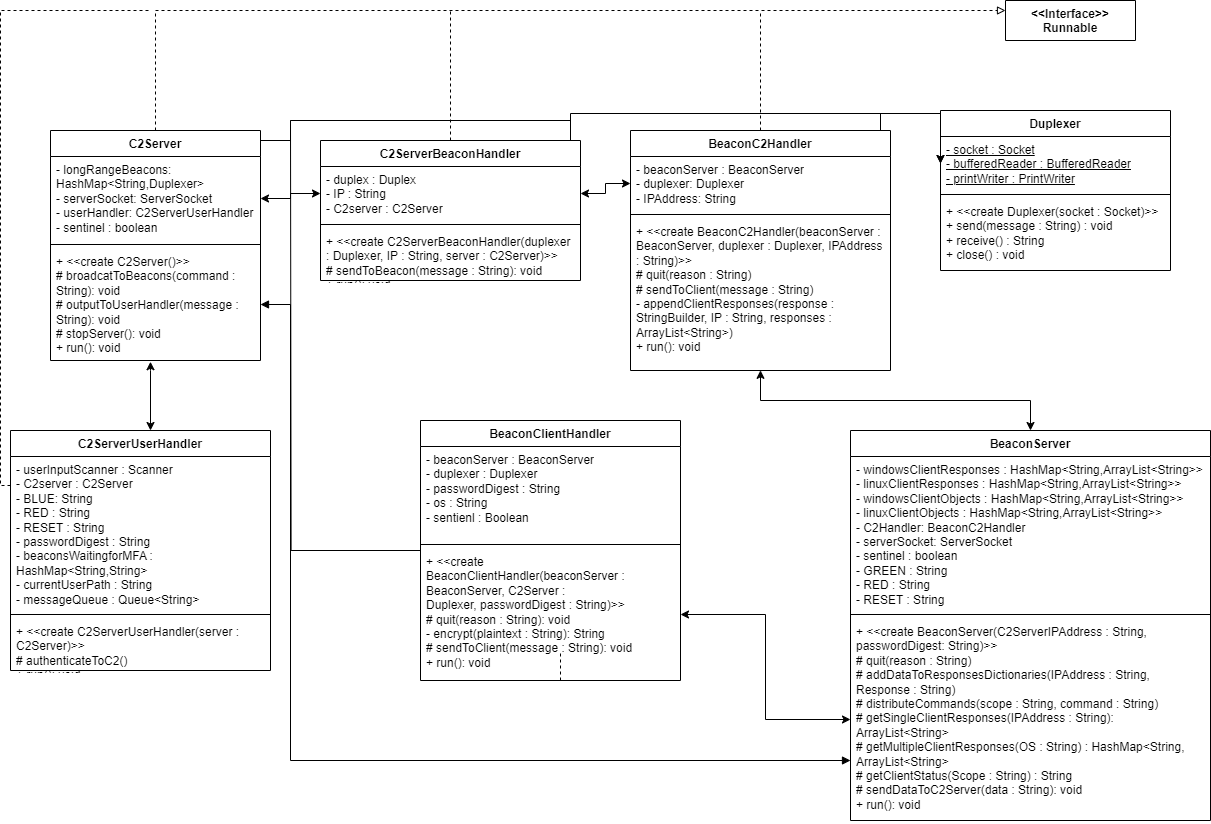

The diagram above was exported from draw.io. Its source (the exported page's mxGraphModel, read from the mxfile embedded in the PNG):
<mxGraphModel dx="2236" dy="1924" grid="1" gridSize="10" guides="1" tooltips="1" connect="1" arrows="1" fold="1" page="1" pageScale="1" pageWidth="850" pageHeight="1100" math="0" shadow="0">
  <root>
    <mxCell id="0" />
    <mxCell id="1" parent="0" />
    <mxCell id="WeKBjghY_97OZOm9-ozu-49" style="edgeStyle=orthogonalEdgeStyle;rounded=0;orthogonalLoop=1;jettySize=auto;html=1;entryX=0;entryY=0.25;entryDx=0;entryDy=0;dashed=1;endArrow=block;endFill=0;" parent="1" source="WeKBjghY_97OZOm9-ozu-1" target="WeKBjghY_97OZOm9-ozu-34" edge="1">
      <mxGeometry relative="1" as="geometry">
        <Array as="points">
          <mxPoint x="175" y="-90" />
        </Array>
      </mxGeometry>
    </mxCell>
    <mxCell id="WeKBjghY_97OZOm9-ozu-60" style="edgeStyle=orthogonalEdgeStyle;rounded=0;orthogonalLoop=1;jettySize=auto;html=1;endArrow=none;endFill=0;" parent="1" source="WeKBjghY_97OZOm9-ozu-1" edge="1">
      <mxGeometry relative="1" as="geometry">
        <mxPoint x="590" y="20" as="targetPoint" />
        <Array as="points">
          <mxPoint x="310" y="40" />
          <mxPoint x="310" y="20" />
        </Array>
      </mxGeometry>
    </mxCell>
    <mxCell id="WeKBjghY_97OZOm9-ozu-1" value="C2Server" style="swimlane;fontStyle=1;align=center;verticalAlign=top;childLayout=stackLayout;horizontal=1;startSize=26;horizontalStack=0;resizeParent=1;resizeParentMax=0;resizeLast=0;collapsible=1;marginBottom=0;whiteSpace=wrap;html=1;" parent="1" vertex="1">
      <mxGeometry x="70" y="30" width="210" height="230" as="geometry" />
    </mxCell>
    <mxCell id="WeKBjghY_97OZOm9-ozu-2" value="- longRangeBeacons: HashMap&amp;lt;String,Duplexer&amp;gt;&lt;div&gt;- serverSocket: ServerSocket&lt;/div&gt;&lt;div&gt;- userHandler: C2ServerUserHandler&lt;/div&gt;&lt;div&gt;- sentinel : boolean&lt;/div&gt;" style="text;strokeColor=none;fillColor=none;align=left;verticalAlign=top;spacingLeft=4;spacingRight=4;overflow=hidden;rotatable=0;points=[[0,0.5],[1,0.5]];portConstraint=eastwest;whiteSpace=wrap;html=1;" parent="WeKBjghY_97OZOm9-ozu-1" vertex="1">
      <mxGeometry y="26" width="210" height="84" as="geometry" />
    </mxCell>
    <mxCell id="WeKBjghY_97OZOm9-ozu-3" value="" style="line;strokeWidth=1;fillColor=none;align=left;verticalAlign=middle;spacingTop=-1;spacingLeft=3;spacingRight=3;rotatable=0;labelPosition=right;points=[];portConstraint=eastwest;strokeColor=inherit;" parent="WeKBjghY_97OZOm9-ozu-1" vertex="1">
      <mxGeometry y="110" width="210" height="8" as="geometry" />
    </mxCell>
    <mxCell id="WeKBjghY_97OZOm9-ozu-4" value="+ &amp;lt;&amp;lt;create C2Server()&amp;gt;&amp;gt;&lt;div&gt;# broadcatToBeacons(command : String): void&lt;/div&gt;&lt;div&gt;# outputToUserHandler(message : String): void&lt;/div&gt;&lt;div&gt;# stopServer(): void&lt;br&gt;&lt;div&gt;+ run(): void&lt;/div&gt;&lt;/div&gt;" style="text;strokeColor=none;fillColor=none;align=left;verticalAlign=top;spacingLeft=4;spacingRight=4;overflow=hidden;rotatable=0;points=[[0,0.5],[1,0.5]];portConstraint=eastwest;whiteSpace=wrap;html=1;" parent="WeKBjghY_97OZOm9-ozu-1" vertex="1">
      <mxGeometry y="118" width="210" height="112" as="geometry" />
    </mxCell>
    <mxCell id="WeKBjghY_97OZOm9-ozu-52" style="edgeStyle=orthogonalEdgeStyle;rounded=0;orthogonalLoop=1;jettySize=auto;html=1;endArrow=none;endFill=0;dashed=1;" parent="1" source="WeKBjghY_97OZOm9-ozu-5" edge="1">
      <mxGeometry relative="1" as="geometry">
        <mxPoint x="470" y="-90" as="targetPoint" />
      </mxGeometry>
    </mxCell>
    <mxCell id="WeKBjghY_97OZOm9-ozu-59" style="edgeStyle=orthogonalEdgeStyle;rounded=0;orthogonalLoop=1;jettySize=auto;html=1;entryX=0;entryY=0.5;entryDx=0;entryDy=0;" parent="1" source="WeKBjghY_97OZOm9-ozu-5" target="WeKBjghY_97OZOm9-ozu-14" edge="1">
      <mxGeometry relative="1" as="geometry">
        <Array as="points">
          <mxPoint x="590" y="13" />
        </Array>
      </mxGeometry>
    </mxCell>
    <mxCell id="WeKBjghY_97OZOm9-ozu-5" value="C2ServerBeaconHandler&lt;div&gt;&lt;br&gt;&lt;/div&gt;" style="swimlane;fontStyle=1;align=center;verticalAlign=top;childLayout=stackLayout;horizontal=1;startSize=26;horizontalStack=0;resizeParent=1;resizeParentMax=0;resizeLast=0;collapsible=1;marginBottom=0;whiteSpace=wrap;html=1;" parent="1" vertex="1">
      <mxGeometry x="340" y="40" width="260" height="140" as="geometry" />
    </mxCell>
    <mxCell id="WeKBjghY_97OZOm9-ozu-6" value="- duplex : Duplex&lt;br&gt;&lt;div&gt;- IP : String&lt;/div&gt;&lt;div&gt;- C2server : C2Server&lt;/div&gt;" style="text;strokeColor=none;fillColor=none;align=left;verticalAlign=top;spacingLeft=4;spacingRight=4;overflow=hidden;rotatable=0;points=[[0,0.5],[1,0.5]];portConstraint=eastwest;whiteSpace=wrap;html=1;" parent="WeKBjghY_97OZOm9-ozu-5" vertex="1">
      <mxGeometry y="26" width="260" height="54" as="geometry" />
    </mxCell>
    <mxCell id="WeKBjghY_97OZOm9-ozu-7" value="" style="line;strokeWidth=1;fillColor=none;align=left;verticalAlign=middle;spacingTop=-1;spacingLeft=3;spacingRight=3;rotatable=0;labelPosition=right;points=[];portConstraint=eastwest;strokeColor=inherit;" parent="WeKBjghY_97OZOm9-ozu-5" vertex="1">
      <mxGeometry y="80" width="260" height="8" as="geometry" />
    </mxCell>
    <mxCell id="WeKBjghY_97OZOm9-ozu-8" value="+ &amp;lt;&amp;lt;create C2ServerBeaconHandler(duplexer : Duplexer, IP : String, server : C2Server)&amp;gt;&amp;gt;&lt;div&gt;# sendToBeacon(message : String): void&lt;br&gt;&lt;div&gt;&lt;div&gt;+ run(): void&lt;/div&gt;&lt;/div&gt;&lt;/div&gt;" style="text;strokeColor=none;fillColor=none;align=left;verticalAlign=top;spacingLeft=4;spacingRight=4;overflow=hidden;rotatable=0;points=[[0,0.5],[1,0.5]];portConstraint=eastwest;whiteSpace=wrap;html=1;" parent="WeKBjghY_97OZOm9-ozu-5" vertex="1">
      <mxGeometry y="88" width="260" height="52" as="geometry" />
    </mxCell>
    <mxCell id="WeKBjghY_97OZOm9-ozu-54" style="edgeStyle=orthogonalEdgeStyle;rounded=0;orthogonalLoop=1;jettySize=auto;html=1;endArrow=none;endFill=0;dashed=1;" parent="1" source="WeKBjghY_97OZOm9-ozu-9" edge="1">
      <mxGeometry relative="1" as="geometry">
        <mxPoint x="170" y="-90" as="targetPoint" />
        <Array as="points">
          <mxPoint x="20" y="385" />
          <mxPoint x="20" y="-90" />
        </Array>
      </mxGeometry>
    </mxCell>
    <mxCell id="WeKBjghY_97OZOm9-ozu-9" value="C2ServerUserHandler&lt;div&gt;&lt;br&gt;&lt;/div&gt;" style="swimlane;fontStyle=1;align=center;verticalAlign=top;childLayout=stackLayout;horizontal=1;startSize=26;horizontalStack=0;resizeParent=1;resizeParentMax=0;resizeLast=0;collapsible=1;marginBottom=0;whiteSpace=wrap;html=1;" parent="1" vertex="1">
      <mxGeometry x="30" y="330" width="260" height="240" as="geometry" />
    </mxCell>
    <mxCell id="WeKBjghY_97OZOm9-ozu-10" value="- userInputScanner : Scanner&lt;br&gt;&lt;div&gt;- C2server : C2Server&lt;/div&gt;&lt;div&gt;&lt;div&gt;- BLUE: String&lt;/div&gt;&lt;div&gt;- RED : String&lt;br&gt;&lt;/div&gt;&lt;div&gt;- RESET : String&lt;/div&gt;&lt;/div&gt;&lt;div&gt;- passwordDigest : String&lt;/div&gt;&lt;div&gt;- beaconsWaitingforMFA : HashMap&amp;lt;String,String&amp;gt;&lt;/div&gt;&lt;div&gt;- currentUserPath : String&lt;/div&gt;&lt;div&gt;- messageQueue : Queue&amp;lt;String&amp;gt;&lt;/div&gt;" style="text;strokeColor=none;fillColor=none;align=left;verticalAlign=top;spacingLeft=4;spacingRight=4;overflow=hidden;rotatable=0;points=[[0,0.5],[1,0.5]];portConstraint=eastwest;whiteSpace=wrap;html=1;" parent="WeKBjghY_97OZOm9-ozu-9" vertex="1">
      <mxGeometry y="26" width="260" height="154" as="geometry" />
    </mxCell>
    <mxCell id="WeKBjghY_97OZOm9-ozu-11" value="" style="line;strokeWidth=1;fillColor=none;align=left;verticalAlign=middle;spacingTop=-1;spacingLeft=3;spacingRight=3;rotatable=0;labelPosition=right;points=[];portConstraint=eastwest;strokeColor=inherit;" parent="WeKBjghY_97OZOm9-ozu-9" vertex="1">
      <mxGeometry y="180" width="260" height="8" as="geometry" />
    </mxCell>
    <mxCell id="WeKBjghY_97OZOm9-ozu-12" value="+ &amp;lt;&amp;lt;create C2ServerUserHandler(server : C2Server)&amp;gt;&amp;gt;&lt;div&gt;# authenticateToC2()&lt;br&gt;&lt;div&gt;&lt;div&gt;+ run(): void&lt;/div&gt;&lt;/div&gt;&lt;/div&gt;" style="text;strokeColor=none;fillColor=none;align=left;verticalAlign=top;spacingLeft=4;spacingRight=4;overflow=hidden;rotatable=0;points=[[0,0.5],[1,0.5]];portConstraint=eastwest;whiteSpace=wrap;html=1;" parent="WeKBjghY_97OZOm9-ozu-9" vertex="1">
      <mxGeometry y="188" width="260" height="52" as="geometry" />
    </mxCell>
    <mxCell id="WeKBjghY_97OZOm9-ozu-13" value="&lt;div&gt;Duplexer&lt;/div&gt;" style="swimlane;fontStyle=1;align=center;verticalAlign=top;childLayout=stackLayout;horizontal=1;startSize=26;horizontalStack=0;resizeParent=1;resizeParentMax=0;resizeLast=0;collapsible=1;marginBottom=0;whiteSpace=wrap;html=1;" parent="1" vertex="1">
      <mxGeometry x="960" y="10" width="230" height="160" as="geometry" />
    </mxCell>
    <mxCell id="WeKBjghY_97OZOm9-ozu-14" value="&lt;u&gt;- socket : Socket&lt;/u&gt;&lt;div&gt;&lt;u&gt;- bufferedReader : BufferedReader&lt;/u&gt;&lt;/div&gt;&lt;div&gt;&lt;u&gt;- printWriter : PrintWriter&lt;/u&gt;&lt;/div&gt;" style="text;strokeColor=none;fillColor=none;align=left;verticalAlign=top;spacingLeft=4;spacingRight=4;overflow=hidden;rotatable=0;points=[[0,0.5],[1,0.5]];portConstraint=eastwest;whiteSpace=wrap;html=1;" parent="WeKBjghY_97OZOm9-ozu-13" vertex="1">
      <mxGeometry y="26" width="230" height="54" as="geometry" />
    </mxCell>
    <mxCell id="WeKBjghY_97OZOm9-ozu-15" value="" style="line;strokeWidth=1;fillColor=none;align=left;verticalAlign=middle;spacingTop=-1;spacingLeft=3;spacingRight=3;rotatable=0;labelPosition=right;points=[];portConstraint=eastwest;strokeColor=inherit;" parent="WeKBjghY_97OZOm9-ozu-13" vertex="1">
      <mxGeometry y="80" width="230" height="8" as="geometry" />
    </mxCell>
    <mxCell id="WeKBjghY_97OZOm9-ozu-16" value="+ &amp;lt;&amp;lt;create Duplexer(socket : Socket)&amp;gt;&amp;gt;&lt;div&gt;&lt;div&gt;+ send(message : String) : void&lt;/div&gt;&lt;/div&gt;&lt;div&gt;+ receive() : String&lt;/div&gt;&lt;div&gt;+ close() : void&lt;/div&gt;" style="text;strokeColor=none;fillColor=none;align=left;verticalAlign=top;spacingLeft=4;spacingRight=4;overflow=hidden;rotatable=0;points=[[0,0.5],[1,0.5]];portConstraint=eastwest;whiteSpace=wrap;html=1;" parent="WeKBjghY_97OZOm9-ozu-13" vertex="1">
      <mxGeometry y="88" width="230" height="72" as="geometry" />
    </mxCell>
    <mxCell id="WeKBjghY_97OZOm9-ozu-61" style="edgeStyle=orthogonalEdgeStyle;rounded=0;orthogonalLoop=1;jettySize=auto;html=1;endArrow=none;endFill=0;" parent="1" source="WeKBjghY_97OZOm9-ozu-17" edge="1">
      <mxGeometry relative="1" as="geometry">
        <mxPoint x="310" y="20" as="targetPoint" />
      </mxGeometry>
    </mxCell>
    <mxCell id="WeKBjghY_97OZOm9-ozu-17" value="BeaconClientHandler&lt;div&gt;&lt;br&gt;&lt;/div&gt;" style="swimlane;fontStyle=1;align=center;verticalAlign=top;childLayout=stackLayout;horizontal=1;startSize=26;horizontalStack=0;resizeParent=1;resizeParentMax=0;resizeLast=0;collapsible=1;marginBottom=0;whiteSpace=wrap;html=1;" parent="1" vertex="1">
      <mxGeometry x="440" y="320" width="260" height="260" as="geometry" />
    </mxCell>
    <mxCell id="WeKBjghY_97OZOm9-ozu-18" value="- beaconServer : BeaconServer&lt;br&gt;&lt;div&gt;- duplexer : Duplexer&lt;/div&gt;&lt;div&gt;- passwordDigest : String&lt;/div&gt;&lt;div&gt;- os : String&lt;/div&gt;&lt;div&gt;- sentienl : Boolean&lt;/div&gt;" style="text;strokeColor=none;fillColor=none;align=left;verticalAlign=top;spacingLeft=4;spacingRight=4;overflow=hidden;rotatable=0;points=[[0,0.5],[1,0.5]];portConstraint=eastwest;whiteSpace=wrap;html=1;" parent="WeKBjghY_97OZOm9-ozu-17" vertex="1">
      <mxGeometry y="26" width="260" height="94" as="geometry" />
    </mxCell>
    <mxCell id="WeKBjghY_97OZOm9-ozu-19" value="" style="line;strokeWidth=1;fillColor=none;align=left;verticalAlign=middle;spacingTop=-1;spacingLeft=3;spacingRight=3;rotatable=0;labelPosition=right;points=[];portConstraint=eastwest;strokeColor=inherit;" parent="WeKBjghY_97OZOm9-ozu-17" vertex="1">
      <mxGeometry y="120" width="260" height="8" as="geometry" />
    </mxCell>
    <mxCell id="WeKBjghY_97OZOm9-ozu-57" style="edgeStyle=orthogonalEdgeStyle;rounded=0;orthogonalLoop=1;jettySize=auto;html=1;endArrow=none;endFill=0;dashed=1;" parent="WeKBjghY_97OZOm9-ozu-17" source="WeKBjghY_97OZOm9-ozu-20" edge="1">
      <mxGeometry relative="1" as="geometry">
        <mxPoint x="140" y="230" as="targetPoint" />
        <Array as="points">
          <mxPoint x="140" y="230" />
        </Array>
      </mxGeometry>
    </mxCell>
    <mxCell id="WeKBjghY_97OZOm9-ozu-20" value="+ &amp;lt;&amp;lt;create BeaconClientHandler(beaconServer : BeaconServer,&amp;nbsp;&lt;span style=&quot;background-color: initial;&quot;&gt;C2Server : Duplexer,&amp;nbsp;&lt;/span&gt;&lt;span style=&quot;background-color: initial;&quot;&gt;passwordDigest : String&lt;/span&gt;&lt;span style=&quot;background-color: initial;&quot;&gt;)&amp;gt;&amp;gt;&lt;/span&gt;&lt;div&gt;# quit(reason : String): void&lt;/div&gt;&lt;div&gt;- encrypt(plaintext : String): String&lt;br&gt;&lt;div&gt;# sendToClient(message : String): void&lt;br&gt;&lt;div&gt;&lt;div&gt;+ run(): void&lt;/div&gt;&lt;/div&gt;&lt;/div&gt;&lt;/div&gt;" style="text;strokeColor=none;fillColor=none;align=left;verticalAlign=top;spacingLeft=4;spacingRight=4;overflow=hidden;rotatable=0;points=[[0,0.5],[1,0.5]];portConstraint=eastwest;whiteSpace=wrap;html=1;" parent="WeKBjghY_97OZOm9-ozu-17" vertex="1">
      <mxGeometry y="128" width="260" height="132" as="geometry" />
    </mxCell>
    <mxCell id="WeKBjghY_97OZOm9-ozu-53" style="edgeStyle=orthogonalEdgeStyle;rounded=0;orthogonalLoop=1;jettySize=auto;html=1;endArrow=none;endFill=0;dashed=1;" parent="1" source="WeKBjghY_97OZOm9-ozu-21" edge="1">
      <mxGeometry relative="1" as="geometry">
        <mxPoint x="780" y="-90" as="targetPoint" />
      </mxGeometry>
    </mxCell>
    <mxCell id="WeKBjghY_97OZOm9-ozu-21" value="BeaconC2Handler&lt;div&gt;&lt;br&gt;&lt;/div&gt;" style="swimlane;fontStyle=1;align=center;verticalAlign=top;childLayout=stackLayout;horizontal=1;startSize=26;horizontalStack=0;resizeParent=1;resizeParentMax=0;resizeLast=0;collapsible=1;marginBottom=0;whiteSpace=wrap;html=1;" parent="1" vertex="1">
      <mxGeometry x="650" y="30" width="260" height="240" as="geometry" />
    </mxCell>
    <mxCell id="WeKBjghY_97OZOm9-ozu-22" value="- beaconServer : BeaconServer&lt;br&gt;&lt;div&gt;- duplexer: Duplexer&lt;/div&gt;&lt;div&gt;- IPAddress: String&lt;/div&gt;" style="text;strokeColor=none;fillColor=none;align=left;verticalAlign=top;spacingLeft=4;spacingRight=4;overflow=hidden;rotatable=0;points=[[0,0.5],[1,0.5]];portConstraint=eastwest;whiteSpace=wrap;html=1;" parent="WeKBjghY_97OZOm9-ozu-21" vertex="1">
      <mxGeometry y="26" width="260" height="54" as="geometry" />
    </mxCell>
    <mxCell id="WeKBjghY_97OZOm9-ozu-23" value="" style="line;strokeWidth=1;fillColor=none;align=left;verticalAlign=middle;spacingTop=-1;spacingLeft=3;spacingRight=3;rotatable=0;labelPosition=right;points=[];portConstraint=eastwest;strokeColor=inherit;" parent="WeKBjghY_97OZOm9-ozu-21" vertex="1">
      <mxGeometry y="80" width="260" height="8" as="geometry" />
    </mxCell>
    <mxCell id="WeKBjghY_97OZOm9-ozu-24" value="+ &amp;lt;&amp;lt;create BeaconC2Handler(beaconServer : BeaconServer,&amp;nbsp;&lt;span style=&quot;background-color: initial;&quot;&gt;duplexer : Duplexer,&amp;nbsp;&lt;/span&gt;&lt;span style=&quot;background-color: initial;&quot;&gt;IPAddress : String&lt;/span&gt;&lt;span style=&quot;background-color: initial;&quot;&gt;)&amp;gt;&amp;gt;&lt;/span&gt;&lt;div&gt;# quit(reason : String)&lt;/div&gt;&lt;div&gt;# sendToClient(message : String)&lt;/div&gt;&lt;div&gt;- appendClientResponses(response : StringBuilder, IP : String, responses : ArrayList&amp;lt;String&amp;gt;)&lt;br&gt;&lt;div&gt;&lt;div&gt;+ run(): void&lt;/div&gt;&lt;/div&gt;&lt;/div&gt;" style="text;strokeColor=none;fillColor=none;align=left;verticalAlign=top;spacingLeft=4;spacingRight=4;overflow=hidden;rotatable=0;points=[[0,0.5],[1,0.5]];portConstraint=eastwest;whiteSpace=wrap;html=1;" parent="WeKBjghY_97OZOm9-ozu-21" vertex="1">
      <mxGeometry y="88" width="260" height="152" as="geometry" />
    </mxCell>
    <mxCell id="WeKBjghY_97OZOm9-ozu-45" style="edgeStyle=orthogonalEdgeStyle;rounded=0;orthogonalLoop=1;jettySize=auto;html=1;startArrow=classic;startFill=1;entryX=0.5;entryY=0.999;entryDx=0;entryDy=0;entryPerimeter=0;" parent="1" source="WeKBjghY_97OZOm9-ozu-25" edge="1" target="WeKBjghY_97OZOm9-ozu-24">
      <mxGeometry relative="1" as="geometry">
        <mxPoint x="780" y="280" as="targetPoint" />
      </mxGeometry>
    </mxCell>
    <mxCell id="WeKBjghY_97OZOm9-ozu-25" value="BeaconServer&lt;div&gt;&lt;br&gt;&lt;/div&gt;" style="swimlane;fontStyle=1;align=center;verticalAlign=top;childLayout=stackLayout;horizontal=1;startSize=26;horizontalStack=0;resizeParent=1;resizeParentMax=0;resizeLast=0;collapsible=1;marginBottom=0;whiteSpace=wrap;html=1;" parent="1" vertex="1">
      <mxGeometry x="870" y="330" width="360" height="390" as="geometry" />
    </mxCell>
    <mxCell id="WeKBjghY_97OZOm9-ozu-26" value="&lt;div&gt;- windowsClientResponses : HashMap&amp;lt;String,ArrayList&amp;lt;String&amp;gt;&amp;gt;&lt;/div&gt;&lt;div&gt;- linuxClientResponses : HashMap&amp;lt;String,ArrayList&amp;lt;String&amp;gt;&amp;gt;&lt;br&gt;&lt;/div&gt;&lt;div&gt;- windowsClientObjects : HashMap&amp;lt;String,ArrayList&amp;lt;String&amp;gt;&amp;gt;&lt;br&gt;&lt;/div&gt;&lt;div&gt;- linuxClientObjects : HashMap&amp;lt;String,ArrayList&amp;lt;String&amp;gt;&amp;gt;&lt;br&gt;&lt;/div&gt;- C2Handler: BeaconC2Handler&lt;br&gt;&lt;div&gt;- serverSocket: ServerSocket&lt;/div&gt;&lt;div&gt;- sentinel : boolean&lt;/div&gt;&lt;div&gt;- GREEN : String&lt;/div&gt;&lt;div&gt;- RED : String&lt;br&gt;&lt;/div&gt;&lt;div&gt;- RESET : String&lt;br&gt;&lt;/div&gt;" style="text;strokeColor=none;fillColor=none;align=left;verticalAlign=top;spacingLeft=4;spacingRight=4;overflow=hidden;rotatable=0;points=[[0,0.5],[1,0.5]];portConstraint=eastwest;whiteSpace=wrap;html=1;" parent="WeKBjghY_97OZOm9-ozu-25" vertex="1">
      <mxGeometry y="26" width="360" height="154" as="geometry" />
    </mxCell>
    <mxCell id="WeKBjghY_97OZOm9-ozu-27" value="" style="line;strokeWidth=1;fillColor=none;align=left;verticalAlign=middle;spacingTop=-1;spacingLeft=3;spacingRight=3;rotatable=0;labelPosition=right;points=[];portConstraint=eastwest;strokeColor=inherit;" parent="WeKBjghY_97OZOm9-ozu-25" vertex="1">
      <mxGeometry y="180" width="360" height="8" as="geometry" />
    </mxCell>
    <mxCell id="WeKBjghY_97OZOm9-ozu-28" value="+ &amp;lt;&amp;lt;create BeaconServer(C2ServerIPAddress : String, passwordDigest&lt;span style=&quot;background-color: initial;&quot;&gt;: String&lt;/span&gt;&lt;span style=&quot;background-color: initial;&quot;&gt;)&amp;gt;&amp;gt;&lt;/span&gt;&lt;div&gt;&lt;div&gt;# quit(reason : String)&lt;/div&gt;&lt;div&gt;# addDataToResponsesDictionaries(IPAddress : String, Response : String)&lt;/div&gt;&lt;div&gt;# distributeCommands(scope : String, command : String)&lt;/div&gt;&lt;div&gt;# getSingleClientResponses(IPAddress : String): ArrayList&amp;lt;String&amp;gt;&lt;/div&gt;&lt;div&gt;# getMultipleClientResponses(OS : String) : HashMap&amp;lt;String, ArrayList&amp;lt;String&amp;gt;&lt;/div&gt;&lt;div&gt;# getClientStatus(Scope : String) : String&lt;/div&gt;&lt;div&gt;# sendDataToC2Server(data : String): void&lt;br&gt;&lt;div&gt;&lt;div&gt;+ run(): void&lt;/div&gt;&lt;/div&gt;&lt;/div&gt;&lt;/div&gt;" style="text;strokeColor=none;fillColor=none;align=left;verticalAlign=top;spacingLeft=4;spacingRight=4;overflow=hidden;rotatable=0;points=[[0,0.5],[1,0.5]];portConstraint=eastwest;whiteSpace=wrap;html=1;" parent="WeKBjghY_97OZOm9-ozu-25" vertex="1">
      <mxGeometry y="188" width="360" height="202" as="geometry" />
    </mxCell>
    <mxCell id="WeKBjghY_97OZOm9-ozu-34" value="&lt;div&gt;&amp;lt;&amp;lt;Interface&amp;gt;&amp;gt;&lt;/div&gt;&lt;div&gt;Runnable&lt;/div&gt;" style="swimlane;fontStyle=1;align=center;verticalAlign=top;childLayout=stackLayout;horizontal=1;startSize=50;horizontalStack=0;resizeParent=1;resizeParentMax=0;resizeLast=0;collapsible=1;marginBottom=0;whiteSpace=wrap;html=1;" parent="1" vertex="1">
      <mxGeometry x="1025" y="-100" width="130" height="40" as="geometry" />
    </mxCell>
    <mxCell id="WeKBjghY_97OZOm9-ozu-44" style="edgeStyle=orthogonalEdgeStyle;rounded=0;orthogonalLoop=1;jettySize=auto;html=1;entryX=0;entryY=0.5;entryDx=0;entryDy=0;startArrow=classic;startFill=1;" parent="1" source="WeKBjghY_97OZOm9-ozu-2" target="WeKBjghY_97OZOm9-ozu-6" edge="1">
      <mxGeometry relative="1" as="geometry" />
    </mxCell>
    <mxCell id="WeKBjghY_97OZOm9-ozu-46" style="edgeStyle=orthogonalEdgeStyle;rounded=0;orthogonalLoop=1;jettySize=auto;html=1;entryX=0.476;entryY=1.011;entryDx=0;entryDy=0;entryPerimeter=0;startArrow=classic;startFill=1;" parent="1" source="WeKBjghY_97OZOm9-ozu-9" target="WeKBjghY_97OZOm9-ozu-4" edge="1">
      <mxGeometry relative="1" as="geometry">
        <Array as="points">
          <mxPoint x="170" y="270" />
          <mxPoint x="170" y="270" />
        </Array>
      </mxGeometry>
    </mxCell>
    <mxCell id="WeKBjghY_97OZOm9-ozu-47" style="edgeStyle=orthogonalEdgeStyle;rounded=0;orthogonalLoop=1;jettySize=auto;html=1;startArrow=classic;startFill=1;" parent="1" source="WeKBjghY_97OZOm9-ozu-20" target="WeKBjghY_97OZOm9-ozu-28" edge="1">
      <mxGeometry relative="1" as="geometry" />
    </mxCell>
    <mxCell id="WeKBjghY_97OZOm9-ozu-48" value="" style="edgeStyle=orthogonalEdgeStyle;rounded=0;orthogonalLoop=1;jettySize=auto;html=1;entryX=0;entryY=0.5;entryDx=0;entryDy=0;startArrow=classic;startFill=1;" parent="1" source="WeKBjghY_97OZOm9-ozu-6" target="WeKBjghY_97OZOm9-ozu-22" edge="1">
      <mxGeometry relative="1" as="geometry" />
    </mxCell>
    <mxCell id="WeKBjghY_97OZOm9-ozu-58" style="edgeStyle=orthogonalEdgeStyle;rounded=0;orthogonalLoop=1;jettySize=auto;html=1;entryX=0;entryY=0.5;entryDx=0;entryDy=0;" parent="1" target="WeKBjghY_97OZOm9-ozu-14" edge="1">
      <mxGeometry relative="1" as="geometry">
        <mxPoint x="900" y="30" as="sourcePoint" />
        <Array as="points">
          <mxPoint x="900" y="13" />
        </Array>
      </mxGeometry>
    </mxCell>
    <mxCell id="-IKySZhZFg3wpvN9KC9V-1" style="edgeStyle=orthogonalEdgeStyle;rounded=0;orthogonalLoop=1;jettySize=auto;html=1;entryX=1;entryY=0.5;entryDx=0;entryDy=0;endArrow=block;endFill=1;startArrow=block;startFill=1;" edge="1" parent="1" source="WeKBjghY_97OZOm9-ozu-28" target="WeKBjghY_97OZOm9-ozu-4">
      <mxGeometry relative="1" as="geometry">
        <Array as="points">
          <mxPoint x="310" y="660" />
          <mxPoint x="310" y="204" />
        </Array>
      </mxGeometry>
    </mxCell>
  </root>
</mxGraphModel>